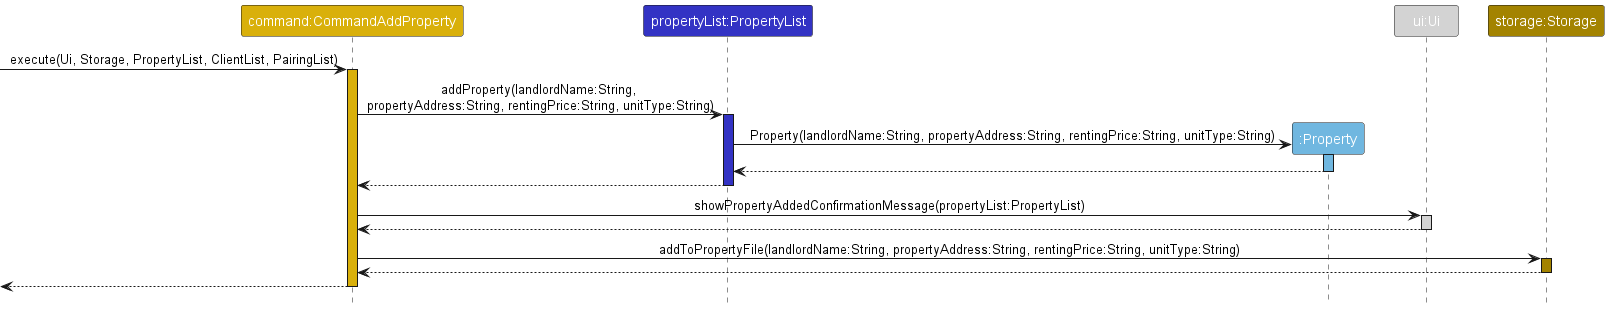

The diagram above was rendered by PlantUML. Its source (embedded in the PNG):
@startuml
!include style.puml

hide footbox

participant "command:CommandAddProperty" as CommandAddProperty COMMAND_COLOR_T2
participant "propertyList:PropertyList" as PropertyList PROPERTY_LIST_COLOR
participant ":Property" as Property PROPERTY_COLOR
participant "ui:Ui" as Ui UI_COLOR
participant "storage:Storage" as Storage STORAGE_COLOR

->CommandAddProperty:execute(Ui, Storage, PropertyList, ClientList, PairingList)
activate CommandAddProperty COMMAND_COLOR_T2

CommandAddProperty -> PropertyList : addProperty(landlordName:String, \npropertyAddress:String, rentingPrice:String, unitType:String)
activate PropertyList PROPERTY_LIST_COLOR

create Property
PropertyList -> Property : Property(landlordName:String, propertyAddress:String, rentingPrice:String, unitType:String)
activate Property PROPERTY_COLOR

return
return

CommandAddProperty -> Ui : showPropertyAddedConfirmationMessage(propertyList:PropertyList)
activate Ui UI_COLOR
return

CommandAddProperty -> Storage : addToPropertyFile(landlordName:String, propertyAddress:String, rentingPrice:String, unitType:String)
activate Storage STORAGE_COLOR
return
return

@enduml